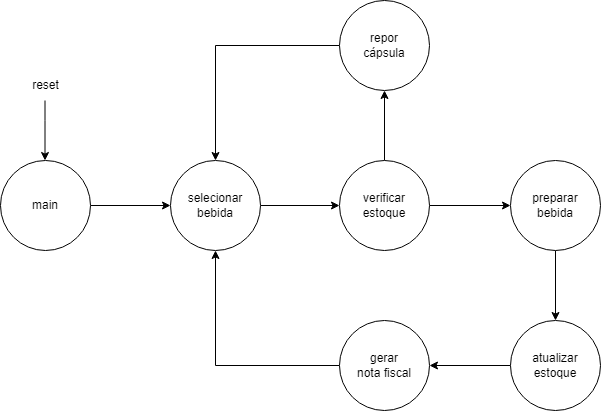

The diagram above was exported from draw.io. Its source (the exported page's mxGraphModel, read from the mxfile embedded in the PNG):
<mxGraphModel dx="1290" dy="522" grid="1" gridSize="10" guides="1" tooltips="1" connect="1" arrows="1" fold="1" page="1" pageScale="1" pageWidth="827" pageHeight="1169" math="0" shadow="0">
  <root>
    <mxCell id="0" />
    <mxCell id="1" parent="0" />
    <mxCell id="-1hkcL-rNzgjedeC5H2y-22" style="edgeStyle=orthogonalEdgeStyle;rounded=0;orthogonalLoop=1;jettySize=auto;html=1;exitX=1;exitY=0.5;exitDx=0;exitDy=0;entryX=0;entryY=0.5;entryDx=0;entryDy=0;" edge="1" parent="1" source="-1hkcL-rNzgjedeC5H2y-1" target="-1hkcL-rNzgjedeC5H2y-2">
      <mxGeometry relative="1" as="geometry" />
    </mxCell>
    <mxCell id="-1hkcL-rNzgjedeC5H2y-1" value="main" style="shape=ellipse;html=1;dashed=0;whiteSpace=wrap;aspect=fixed;perimeter=ellipsePerimeter;" vertex="1" parent="1">
      <mxGeometry x="30" y="200" width="90" height="90" as="geometry" />
    </mxCell>
    <mxCell id="-1hkcL-rNzgjedeC5H2y-23" style="edgeStyle=orthogonalEdgeStyle;rounded=0;orthogonalLoop=1;jettySize=auto;html=1;exitX=1;exitY=0.5;exitDx=0;exitDy=0;entryX=0;entryY=0.5;entryDx=0;entryDy=0;" edge="1" parent="1" source="-1hkcL-rNzgjedeC5H2y-2" target="-1hkcL-rNzgjedeC5H2y-3">
      <mxGeometry relative="1" as="geometry" />
    </mxCell>
    <mxCell id="-1hkcL-rNzgjedeC5H2y-2" value="selecionar&lt;div&gt;bebida&lt;/div&gt;" style="shape=ellipse;html=1;dashed=0;whiteSpace=wrap;aspect=fixed;perimeter=ellipsePerimeter;" vertex="1" parent="1">
      <mxGeometry x="200" y="200" width="90" height="90" as="geometry" />
    </mxCell>
    <mxCell id="-1hkcL-rNzgjedeC5H2y-24" style="edgeStyle=orthogonalEdgeStyle;rounded=0;orthogonalLoop=1;jettySize=auto;html=1;exitX=1;exitY=0.5;exitDx=0;exitDy=0;entryX=0;entryY=0.5;entryDx=0;entryDy=0;" edge="1" parent="1" source="-1hkcL-rNzgjedeC5H2y-3" target="-1hkcL-rNzgjedeC5H2y-5">
      <mxGeometry relative="1" as="geometry" />
    </mxCell>
    <mxCell id="-1hkcL-rNzgjedeC5H2y-25" style="edgeStyle=orthogonalEdgeStyle;rounded=0;orthogonalLoop=1;jettySize=auto;html=1;exitX=0.5;exitY=0;exitDx=0;exitDy=0;entryX=0.5;entryY=1;entryDx=0;entryDy=0;" edge="1" parent="1" source="-1hkcL-rNzgjedeC5H2y-3" target="-1hkcL-rNzgjedeC5H2y-4">
      <mxGeometry relative="1" as="geometry" />
    </mxCell>
    <mxCell id="-1hkcL-rNzgjedeC5H2y-3" value="verificar&lt;div&gt;estoque&lt;/div&gt;" style="shape=ellipse;html=1;dashed=0;whiteSpace=wrap;aspect=fixed;perimeter=ellipsePerimeter;" vertex="1" parent="1">
      <mxGeometry x="369" y="200" width="90" height="90" as="geometry" />
    </mxCell>
    <mxCell id="-1hkcL-rNzgjedeC5H2y-26" style="edgeStyle=orthogonalEdgeStyle;rounded=0;orthogonalLoop=1;jettySize=auto;html=1;exitX=0;exitY=0.5;exitDx=0;exitDy=0;" edge="1" parent="1" source="-1hkcL-rNzgjedeC5H2y-4" target="-1hkcL-rNzgjedeC5H2y-2">
      <mxGeometry relative="1" as="geometry" />
    </mxCell>
    <mxCell id="-1hkcL-rNzgjedeC5H2y-4" value="repor&lt;div&gt;cápsula&lt;/div&gt;" style="shape=ellipse;html=1;dashed=0;whiteSpace=wrap;aspect=fixed;perimeter=ellipsePerimeter;" vertex="1" parent="1">
      <mxGeometry x="369" y="40" width="90" height="90" as="geometry" />
    </mxCell>
    <mxCell id="-1hkcL-rNzgjedeC5H2y-27" style="edgeStyle=orthogonalEdgeStyle;rounded=0;orthogonalLoop=1;jettySize=auto;html=1;exitX=0.5;exitY=1;exitDx=0;exitDy=0;entryX=0.5;entryY=0;entryDx=0;entryDy=0;" edge="1" parent="1" source="-1hkcL-rNzgjedeC5H2y-5" target="-1hkcL-rNzgjedeC5H2y-6">
      <mxGeometry relative="1" as="geometry" />
    </mxCell>
    <mxCell id="-1hkcL-rNzgjedeC5H2y-5" value="preparar&lt;div&gt;bebida&lt;/div&gt;" style="shape=ellipse;html=1;dashed=0;whiteSpace=wrap;aspect=fixed;perimeter=ellipsePerimeter;" vertex="1" parent="1">
      <mxGeometry x="540" y="200" width="90" height="90" as="geometry" />
    </mxCell>
    <mxCell id="-1hkcL-rNzgjedeC5H2y-28" style="edgeStyle=orthogonalEdgeStyle;rounded=0;orthogonalLoop=1;jettySize=auto;html=1;exitX=0;exitY=0.5;exitDx=0;exitDy=0;entryX=1;entryY=0.5;entryDx=0;entryDy=0;" edge="1" parent="1" source="-1hkcL-rNzgjedeC5H2y-6" target="-1hkcL-rNzgjedeC5H2y-7">
      <mxGeometry relative="1" as="geometry" />
    </mxCell>
    <mxCell id="-1hkcL-rNzgjedeC5H2y-6" value="atualizar&lt;div&gt;estoque&lt;/div&gt;" style="shape=ellipse;html=1;dashed=0;whiteSpace=wrap;aspect=fixed;perimeter=ellipsePerimeter;" vertex="1" parent="1">
      <mxGeometry x="540" y="360" width="90" height="90" as="geometry" />
    </mxCell>
    <mxCell id="-1hkcL-rNzgjedeC5H2y-29" style="edgeStyle=orthogonalEdgeStyle;rounded=0;orthogonalLoop=1;jettySize=auto;html=1;exitX=0;exitY=0.5;exitDx=0;exitDy=0;entryX=0.5;entryY=1;entryDx=0;entryDy=0;" edge="1" parent="1" source="-1hkcL-rNzgjedeC5H2y-7" target="-1hkcL-rNzgjedeC5H2y-2">
      <mxGeometry relative="1" as="geometry" />
    </mxCell>
    <mxCell id="-1hkcL-rNzgjedeC5H2y-7" value="gerar&lt;div&gt;nota fiscal&lt;/div&gt;" style="shape=ellipse;html=1;dashed=0;whiteSpace=wrap;aspect=fixed;perimeter=ellipsePerimeter;" vertex="1" parent="1">
      <mxGeometry x="369" y="360" width="90" height="90" as="geometry" />
    </mxCell>
    <mxCell id="-1hkcL-rNzgjedeC5H2y-30" value="" style="endArrow=classic;html=1;rounded=0;entryX=0.5;entryY=0;entryDx=0;entryDy=0;" edge="1" parent="1">
      <mxGeometry width="50" height="50" relative="1" as="geometry">
        <mxPoint x="74.5" y="140" as="sourcePoint" />
        <mxPoint x="74.5" y="200" as="targetPoint" />
        <Array as="points">
          <mxPoint x="74.5" y="160" />
        </Array>
      </mxGeometry>
    </mxCell>
    <mxCell id="-1hkcL-rNzgjedeC5H2y-31" value="reset" style="text;html=1;align=center;verticalAlign=middle;resizable=0;points=[];autosize=1;strokeColor=none;fillColor=none;" vertex="1" parent="1">
      <mxGeometry x="50" y="110" width="50" height="30" as="geometry" />
    </mxCell>
  </root>
</mxGraphModel>